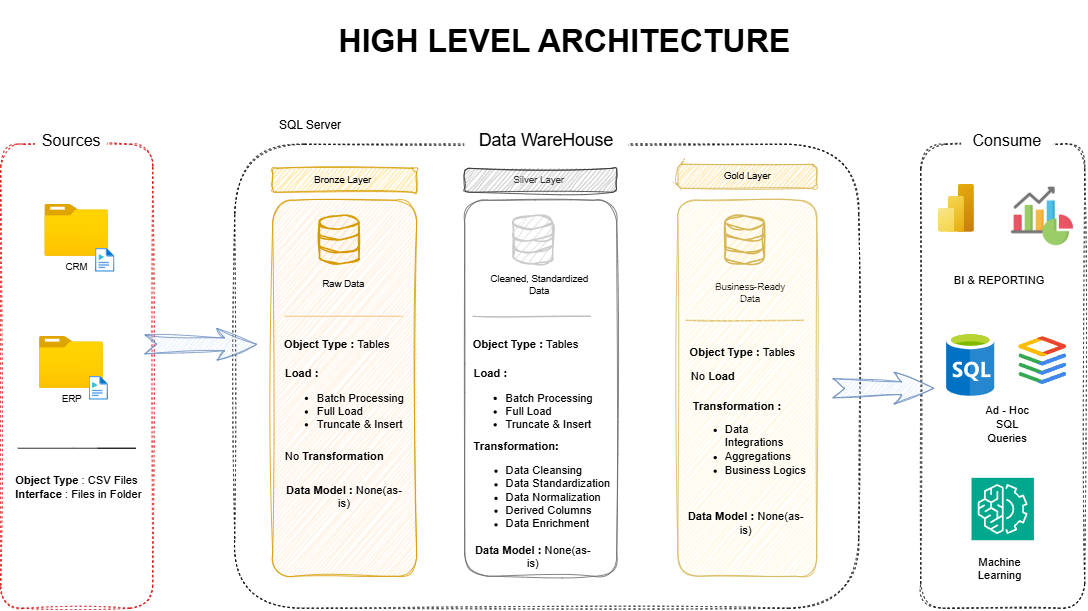

The diagram above was exported from draw.io. Its source (the exported page's mxGraphModel, read from the mxfile embedded in the PNG):
<mxGraphModel dx="1678" dy="789" grid="1" gridSize="10" guides="1" tooltips="1" connect="1" arrows="1" fold="1" page="1" pageScale="1" pageWidth="850" pageHeight="1100" math="0" shadow="0">
  <root>
    <mxCell id="0" />
    <mxCell id="1" parent="0" />
    <mxCell id="BkLXthUUgbAUDD7pFcWt-1" parent="1" style="rounded=1;whiteSpace=wrap;html=1;dashed=1;fillColor=none;strokeColor=#CC0000;sketch=1;curveFitting=1;jiggle=2;" value="" vertex="1">
      <mxGeometry height="580" width="190" x="160" y="290" as="geometry" />
    </mxCell>
    <mxCell id="BkLXthUUgbAUDD7pFcWt-2" parent="1" style="rounded=0;whiteSpace=wrap;html=1;fillColor=default;dashed=1;strokeColor=none;" value="&lt;font style=&quot;font-size: 20px;&quot;&gt;Sources&lt;/font&gt;" vertex="1">
      <mxGeometry height="30" width="90" x="203.23000000000002" y="270" as="geometry" />
    </mxCell>
    <mxCell id="BkLXthUUgbAUDD7pFcWt-4" parent="1" style="rounded=1;whiteSpace=wrap;html=1;dashed=1;fillColor=none;sketch=1;curveFitting=1;jiggle=2;" value="" vertex="1">
      <mxGeometry height="580" width="780" x="452.5" y="290" as="geometry" />
    </mxCell>
    <mxCell id="BkLXthUUgbAUDD7pFcWt-5" parent="1" style="rounded=0;whiteSpace=wrap;html=1;fillColor=default;dashed=1;strokeColor=none;" value="&lt;font style=&quot;font-size: 22px;&quot;&gt;Data WareHouse&lt;/font&gt;" vertex="1">
      <mxGeometry height="30" width="205" x="740" y="270" as="geometry" />
    </mxCell>
    <mxCell id="BkLXthUUgbAUDD7pFcWt-6" parent="1" style="rounded=1;whiteSpace=wrap;html=1;dashed=1;fillColor=none;sketch=1;curveFitting=1;jiggle=2;" value="" vertex="1">
      <mxGeometry height="580" width="205" x="1310" y="290" as="geometry" />
    </mxCell>
    <mxCell id="BkLXthUUgbAUDD7pFcWt-7" parent="1" style="rounded=0;whiteSpace=wrap;html=1;fillColor=default;dashed=1;strokeColor=none;" value="&lt;font style=&quot;font-size: 20px;&quot;&gt;Consume&lt;/font&gt;" vertex="1">
      <mxGeometry height="30" width="115" x="1361" y="270" as="geometry" />
    </mxCell>
    <mxCell id="BkLXthUUgbAUDD7pFcWt-8" parent="1" style="rounded=1;whiteSpace=wrap;html=1;fillColor=#FFD668;strokeColor=#d79b00;sketch=1;curveFitting=1;jiggle=2;" value="Bronze Layer&amp;nbsp;" vertex="1">
      <mxGeometry height="30" width="180" x="500" y="320" as="geometry" />
    </mxCell>
    <mxCell id="BkLXthUUgbAUDD7pFcWt-9" parent="1" style="rounded=1;whiteSpace=wrap;html=1;fillColor=#ffe6cc;strokeColor=#d79b00;sketch=1;curveFitting=1;jiggle=2;" value="" vertex="1">
      <mxGeometry height="470" width="180" x="500" y="360" as="geometry" />
    </mxCell>
    <mxCell id="Vk5bAccLEKppyzm2Ohtl-5" parent="1" style="image;aspect=fixed;html=1;points=[];align=center;fontSize=12;image=img/lib/azure2/general/Folder_Blank.svg;sketch=1;curveFitting=1;jiggle=2;" value="CRM" vertex="1">
      <mxGeometry height="64.92" width="80" x="215" y="365.08000000000004" as="geometry" />
    </mxCell>
    <mxCell id="Vk5bAccLEKppyzm2Ohtl-6" parent="1" style="image;aspect=fixed;html=1;points=[];align=center;fontSize=12;image=img/lib/azure2/general/Media_File.svg;sketch=1;curveFitting=1;jiggle=2;" value="" vertex="1">
      <mxGeometry height="30" width="24.37" x="278.37" y="420" as="geometry" />
    </mxCell>
    <mxCell id="Vk5bAccLEKppyzm2Ohtl-10" parent="1" style="image;aspect=fixed;html=1;points=[];align=center;fontSize=12;image=img/lib/azure2/general/Folder_Blank.svg;sketch=1;curveFitting=1;jiggle=2;" value="ERP&lt;div&gt;&lt;br&gt;&lt;/div&gt;" vertex="1">
      <mxGeometry height="64.92" width="80" x="208.23000000000002" y="530.0799999999999" as="geometry" />
    </mxCell>
    <mxCell id="Vk5bAccLEKppyzm2Ohtl-11" parent="1" style="image;aspect=fixed;html=1;points=[];align=center;fontSize=12;image=img/lib/azure2/general/Media_File.svg;sketch=1;curveFitting=1;jiggle=2;" value="" vertex="1">
      <mxGeometry height="30" width="24.38" x="270.23" y="580" as="geometry" />
    </mxCell>
    <mxCell id="Vk5bAccLEKppyzm2Ohtl-17" edge="1" parent="1" style="endArrow=none;html=1;rounded=0;" value="">
      <mxGeometry height="50" relative="1" width="50" as="geometry">
        <Array as="points">
          <mxPoint x="251.25" y="670" />
          <mxPoint x="328.75" y="670" />
        </Array>
        <mxPoint x="181.25" y="670" as="sourcePoint" />
        <mxPoint x="281.25" y="670" as="targetPoint" />
      </mxGeometry>
    </mxCell>
    <mxCell id="Vk5bAccLEKppyzm2Ohtl-18" parent="1" style="text;html=1;whiteSpace=wrap;strokeColor=none;fillColor=none;align=left;verticalAlign=middle;rounded=0;" value="&lt;div style=&quot;&quot;&gt;&lt;font style=&quot;font-size: 14px;&quot;&gt;&lt;b style=&quot;background-color: transparent; color: light-dark(rgb(0, 0, 0), rgb(255, 255, 255));&quot;&gt;Object Type&lt;/b&gt;&lt;span style=&quot;background-color: transparent; color: light-dark(rgb(0, 0, 0), rgb(255, 255, 255));&quot;&gt; : CSV Files&lt;/span&gt;&lt;/font&gt;&lt;/div&gt;&lt;div style=&quot;&quot;&gt;&lt;font style=&quot;font-size: 14px;&quot;&gt;&lt;b style=&quot;&quot;&gt;Interface &lt;/b&gt;: Files in Folder&lt;/font&gt;&lt;/div&gt;" vertex="1">
      <mxGeometry height="60" width="167.5" x="176.25" y="688" as="geometry" />
    </mxCell>
    <mxCell id="Vk5bAccLEKppyzm2Ohtl-21" parent="1" style="html=1;shadow=0;dashed=0;align=center;verticalAlign=middle;shape=mxgraph.arrows2.stylisedArrow;dy=0.6;dx=40;notch=15;feather=0.4;fillColor=#dae8fc;strokeColor=#6c8ebf;sketch=1;curveFitting=1;jiggle=2;" value="" vertex="1">
      <mxGeometry height="40" width="140" x="340" y="520.0799999999999" as="geometry" />
    </mxCell>
    <mxCell id="Vk5bAccLEKppyzm2Ohtl-22" parent="1" style="html=1;shadow=0;dashed=0;align=center;verticalAlign=middle;shape=mxgraph.arrows2.stylisedArrow;dy=0.6;dx=40;notch=15;feather=0.4;fillColor=#dae8fc;strokeColor=#6c8ebf;sketch=1;curveFitting=1;jiggle=2;" value="" vertex="1">
      <mxGeometry height="40" width="126.25" x="1200" y="575" as="geometry" />
    </mxCell>
    <mxCell id="Vk5bAccLEKppyzm2Ohtl-23" parent="1" style="image;aspect=fixed;html=1;points=[];align=center;fontSize=12;image=img/lib/azure2/analytics/Power_BI_Embedded.svg;sketch=1;curveFitting=1;jiggle=2;" value="" vertex="1">
      <mxGeometry height="60" width="45" x="1332" y="340" as="geometry" />
    </mxCell>
    <mxCell id="Vk5bAccLEKppyzm2Ohtl-25" parent="1" style="shape=image;verticalLabelPosition=bottom;labelBackgroundColor=default;verticalAlign=top;aspect=fixed;imageAspect=0;image=data:image/png,(base64 omitted: 32180 chars);sketch=1;curveFitting=1;jiggle=2;" value="" vertex="1">
      <mxGeometry height="80" width="80" x="1422" y="340" as="geometry" />
    </mxCell>
    <mxCell id="qlqxF27GYPlXdHCh530I-1" parent="1" style="html=1;verticalLabelPosition=bottom;align=center;labelBackgroundColor=#ffffff;verticalAlign=top;strokeWidth=2;strokeColor=#d79b00;shadow=0;dashed=0;shape=mxgraph.ios7.icons.data;fillColor=#ffe6cc;sketch=1;curveFitting=1;jiggle=2;" value="" vertex="1">
      <mxGeometry height="60" width="49.29" x="559" y="380" as="geometry" />
    </mxCell>
    <mxCell id="qlqxF27GYPlXdHCh530I-4" parent="1" style="text;html=1;whiteSpace=wrap;strokeColor=none;fillColor=none;align=center;verticalAlign=middle;rounded=0;" value="Raw Data" vertex="1">
      <mxGeometry height="30" width="60" x="559" y="450" as="geometry" />
    </mxCell>
    <mxCell id="qlqxF27GYPlXdHCh530I-5" parent="1" style="text;html=1;whiteSpace=wrap;strokeColor=none;fillColor=none;align=center;verticalAlign=middle;rounded=0;" value="Cleaned, Standardized Data" vertex="1">
      <mxGeometry height="30" width="147.5" x="760" y="450" as="geometry" />
    </mxCell>
    <mxCell id="qlqxF27GYPlXdHCh530I-6" parent="1" style="text;html=1;whiteSpace=wrap;strokeColor=none;fillColor=none;align=center;verticalAlign=middle;rounded=0;" value="Business-Ready Data" vertex="1">
      <mxGeometry height="30" width="115" x="1040" y="460" as="geometry" />
    </mxCell>
    <mxCell id="qlqxF27GYPlXdHCh530I-12" parent="1" style="text;html=1;whiteSpace=wrap;strokeColor=none;fillColor=none;align=center;verticalAlign=middle;rounded=0;fontSize=14;" value="&lt;b&gt;Object Type : &lt;/b&gt;Tables" vertex="1">
      <mxGeometry height="30" width="134" x="513.75" y="525" as="geometry" />
    </mxCell>
    <mxCell id="qlqxF27GYPlXdHCh530I-13" parent="1" style="text;html=1;whiteSpace=wrap;strokeColor=none;fillColor=none;align=left;verticalAlign=middle;rounded=0;fontSize=14;" value="&lt;b&gt;Load :&lt;/b&gt;&lt;div&gt;&lt;ul&gt;&lt;li&gt;Batch Processing&amp;nbsp;&lt;/li&gt;&lt;li&gt;Full Load&lt;/li&gt;&lt;li&gt;Truncate &amp;amp; Insert&lt;/li&gt;&lt;/ul&gt;&lt;/div&gt;" vertex="1">
      <mxGeometry height="30" width="160" x="513.75" y="600" as="geometry" />
    </mxCell>
    <mxCell id="d0VdGVP0f-cbp1VTWQwG-1" edge="1" parent="1" style="endArrow=none;html=1;rounded=0;strokeColor=light-dark(#FFB366,#915A1A);" value="">
      <mxGeometry relative="1" as="geometry">
        <mxPoint x="515" y="505" as="sourcePoint" />
        <mxPoint x="663" y="505" as="targetPoint" />
      </mxGeometry>
    </mxCell>
    <mxCell id="d0VdGVP0f-cbp1VTWQwG-2" edge="1" parent="1" style="endArrow=none;html=1;rounded=0;strokeColor=light-dark(#B3B3B3,#915A1A);sketch=1;curveFitting=1;jiggle=2;" value="">
      <mxGeometry relative="1" as="geometry">
        <mxPoint x="749.75" y="505" as="sourcePoint" />
        <mxPoint x="897.75" y="505" as="targetPoint" />
      </mxGeometry>
    </mxCell>
    <mxCell id="d0VdGVP0f-cbp1VTWQwG-3" edge="1" parent="1" style="endArrow=none;html=1;rounded=0;strokeColor=#d6b656;sketch=1;curveFitting=1;jiggle=2;fillColor=#fff2cc;" value="">
      <mxGeometry relative="1" as="geometry">
        <mxPoint x="1016.25" y="510" as="sourcePoint" />
        <mxPoint x="1164.25" y="510" as="targetPoint" />
      </mxGeometry>
    </mxCell>
    <mxCell id="d0VdGVP0f-cbp1VTWQwG-4" parent="1" style="text;html=1;whiteSpace=wrap;strokeColor=none;fillColor=none;align=left;verticalAlign=middle;rounded=0;fontSize=14;" value="No &lt;b&gt;Transformation&lt;/b&gt;&lt;div&gt;&lt;b&gt;&lt;br&gt;&lt;/b&gt;&lt;/div&gt;" vertex="1">
      <mxGeometry width="134" x="513.75" y="688" as="geometry" />
    </mxCell>
    <mxCell id="d0VdGVP0f-cbp1VTWQwG-6" parent="1" style="text;html=1;whiteSpace=wrap;strokeColor=none;fillColor=none;align=center;verticalAlign=middle;rounded=0;fontSize=14;" value="&lt;b&gt;Data Model : &lt;/b&gt;None(as-is)" vertex="1">
      <mxGeometry height="30" width="160" x="510" y="715" as="geometry" />
    </mxCell>
    <mxCell id="d0VdGVP0f-cbp1VTWQwG-8" parent="1" style="rounded=1;whiteSpace=wrap;html=1;fillColor=none;strokeColor=light-dark(#666666,#AB691C);sketch=1;curveFitting=1;jiggle=2;" value="" vertex="1">
      <mxGeometry height="470" width="190" x="740" y="360" as="geometry" />
    </mxCell>
    <mxCell id="d0VdGVP0f-cbp1VTWQwG-9" parent="1" style="html=1;verticalLabelPosition=bottom;align=center;labelBackgroundColor=#ffffff;verticalAlign=top;strokeWidth=2;strokeColor=light-dark(#CCCCCC,#AB691C);shadow=0;dashed=0;shape=mxgraph.ios7.icons.data;fillColor=light-dark(#E6E6E6,#915A1A);sketch=1;curveFitting=1;jiggle=2;" value="" vertex="1">
      <mxGeometry height="60" width="49.29" x="801" y="380" as="geometry" />
    </mxCell>
    <mxCell id="d0VdGVP0f-cbp1VTWQwG-10" parent="1" style="text;html=1;whiteSpace=wrap;strokeColor=none;fillColor=none;align=center;verticalAlign=middle;rounded=0;fontSize=14;" value="&lt;b&gt;Object Type : &lt;/b&gt;Tables" vertex="1">
      <mxGeometry height="30" width="134" x="750" y="525" as="geometry" />
    </mxCell>
    <mxCell id="d0VdGVP0f-cbp1VTWQwG-11" parent="1" style="text;html=1;whiteSpace=wrap;strokeColor=none;fillColor=none;align=left;verticalAlign=middle;rounded=0;fontSize=14;" value="&lt;b&gt;Load :&lt;/b&gt;&lt;div&gt;&lt;ul&gt;&lt;li&gt;Batch Processing&amp;nbsp;&lt;/li&gt;&lt;li&gt;Full Load&lt;/li&gt;&lt;li&gt;Truncate &amp;amp; Insert&lt;/li&gt;&lt;/ul&gt;&lt;/div&gt;" vertex="1">
      <mxGeometry height="30" width="160" x="750" y="600" as="geometry" />
    </mxCell>
    <mxCell id="d0VdGVP0f-cbp1VTWQwG-13" parent="1" style="text;html=1;whiteSpace=wrap;strokeColor=none;fillColor=none;align=center;verticalAlign=middle;rounded=0;fontSize=14;" value="&lt;b&gt;Data Model : &lt;/b&gt;None(as-is)" vertex="1">
      <mxGeometry height="30" width="160" x="745.65" y="790" as="geometry" />
    </mxCell>
    <mxCell id="d0VdGVP0f-cbp1VTWQwG-14" parent="1" style="rounded=1;whiteSpace=wrap;html=1;fillColor=#FFD470;strokeColor=#d6b656;sketch=1;curveFitting=1;jiggle=2;" value="Gold Layer" vertex="1">
      <mxGeometry height="30" width="173.5" x="1006.5" y="315" as="geometry" />
    </mxCell>
    <mxCell id="d0VdGVP0f-cbp1VTWQwG-15" parent="1" style="rounded=1;whiteSpace=wrap;html=1;fillColor=#fff2cc;strokeColor=#d6b656;sketch=1;curveFitting=1;jiggle=2;" value="" vertex="1">
      <mxGeometry height="470" width="173.5" x="1006.5" y="360" as="geometry" />
    </mxCell>
    <mxCell id="d0VdGVP0f-cbp1VTWQwG-16" parent="1" style="html=1;verticalLabelPosition=bottom;align=center;labelBackgroundColor=#ffffff;verticalAlign=top;strokeWidth=2;strokeColor=#d6b656;shadow=0;dashed=0;shape=mxgraph.ios7.icons.data;fillColor=#fff2cc;sketch=1;curveFitting=1;jiggle=2;" value="" vertex="1">
      <mxGeometry height="60" width="49.29" x="1065.61" y="380" as="geometry" />
    </mxCell>
    <mxCell id="d0VdGVP0f-cbp1VTWQwG-17" parent="1" style="text;html=1;whiteSpace=wrap;strokeColor=none;fillColor=none;align=center;verticalAlign=middle;rounded=0;fontSize=14;" value="&lt;b&gt;Object Type : &lt;/b&gt;Tables" vertex="1">
      <mxGeometry height="30" width="134" x="1021" y="534.81" as="geometry" />
    </mxCell>
    <mxCell id="d0VdGVP0f-cbp1VTWQwG-20" parent="1" style="text;html=1;whiteSpace=wrap;strokeColor=none;fillColor=none;align=center;verticalAlign=middle;rounded=0;fontSize=14;" value="&lt;b&gt;Data Model : &lt;/b&gt;None(as-is)" vertex="1">
      <mxGeometry height="30" width="160" x="1011.25" y="748" as="geometry" />
    </mxCell>
    <mxCell id="d0VdGVP0f-cbp1VTWQwG-21" parent="1" style="text;html=1;whiteSpace=wrap;strokeColor=none;fillColor=none;align=left;verticalAlign=middle;rounded=0;" value="&lt;b style=&quot;background-color: transparent; color: light-dark(rgb(0, 0, 0), rgb(255, 255, 255));&quot;&gt;&lt;font style=&quot;font-size: 14px;&quot;&gt;Transformation:&lt;/font&gt;&lt;/b&gt;&lt;div&gt;&lt;ul&gt;&lt;li&gt;&lt;font style=&quot;font-size: 14px;&quot;&gt;Data Cleansing&lt;/font&gt;&lt;/li&gt;&lt;li&gt;&lt;font style=&quot;font-size: 14px;&quot;&gt;Data Standardization&lt;/font&gt;&lt;/li&gt;&lt;li&gt;&lt;font style=&quot;font-size: 14px;&quot;&gt;Data Normalization&lt;/font&gt;&lt;/li&gt;&lt;li&gt;&lt;font style=&quot;font-size: 14px;&quot;&gt;Derived Columns&lt;/font&gt;&lt;/li&gt;&lt;li&gt;&lt;font style=&quot;font-size: 14px;&quot;&gt;Data Enrichment&lt;/font&gt;&lt;/li&gt;&lt;/ul&gt;&lt;/div&gt;" vertex="1">
      <mxGeometry height="30" width="180" x="750" y="707" as="geometry" />
    </mxCell>
    <mxCell id="d0VdGVP0f-cbp1VTWQwG-22" parent="1" style="text;html=1;whiteSpace=wrap;strokeColor=none;fillColor=none;align=center;verticalAlign=middle;rounded=0;" value="&lt;font style=&quot;font-size: 14px;&quot;&gt;No &lt;b&gt;Load&lt;/b&gt;&lt;/font&gt;" vertex="1">
      <mxGeometry height="30" width="60" x="1021" y="565" as="geometry" />
    </mxCell>
    <mxCell id="d0VdGVP0f-cbp1VTWQwG-23" parent="1" style="text;html=1;whiteSpace=wrap;strokeColor=none;fillColor=none;align=left;verticalAlign=middle;rounded=0;fontStyle=1" value="&lt;font style=&quot;font-size: 14px;&quot;&gt;&lt;span&gt;Transformation :&lt;/span&gt;&lt;/font&gt;&lt;div style=&quot;&quot;&gt;&lt;ul&gt;&lt;li&gt;&lt;font style=&quot;font-size: 14px;&quot;&gt;&lt;span style=&quot;font-weight: normal;&quot;&gt;Data Integrations&lt;/span&gt;&lt;/font&gt;&lt;/li&gt;&lt;li&gt;&lt;font style=&quot;font-size: 14px;&quot;&gt;&lt;span style=&quot;font-weight: normal;&quot;&gt;Aggregations&lt;/span&gt;&lt;/font&gt;&lt;/li&gt;&lt;li&gt;&lt;font style=&quot;font-size: 14px;&quot;&gt;&lt;span style=&quot;font-weight: normal;&quot;&gt;Business Logics&lt;/span&gt;&lt;/font&gt;&lt;/li&gt;&lt;/ul&gt;&lt;/div&gt;" vertex="1">
      <mxGeometry height="30" width="147.5" x="1023.75" y="648" as="geometry" />
    </mxCell>
    <mxCell id="d0VdGVP0f-cbp1VTWQwG-24" parent="1" style="image;sketch=0;aspect=fixed;html=1;points=[];align=center;fontSize=12;image=img/lib/mscae/SQL_Database_generic.svg;" value="" vertex="1">
      <mxGeometry height="80" width="60.8" x="1342" y="525" as="geometry" />
    </mxCell>
    <mxCell id="d0VdGVP0f-cbp1VTWQwG-25" parent="1" style="sketch=0;html=1;verticalAlign=top;labelPosition=center;verticalLabelPosition=bottom;align=center;fontSize=11;fontStyle=0;fontColor=#000000;aspect=fixed;pointerEvents=1;shape=mxgraph.gcp3.cloudsql;fillColor=#4285f4" value="" vertex="1">
      <mxGeometry height="59.47" width="60" x="1432" y="530.08" as="geometry" />
    </mxCell>
    <mxCell id="d0VdGVP0f-cbp1VTWQwG-26" parent="1" style="sketch=0;points=[[0,0,0],[0.25,0,0],[0.5,0,0],[0.75,0,0],[1,0,0],[0,1,0],[0.25,1,0],[0.5,1,0],[0.75,1,0],[1,1,0],[0,0.25,0],[0,0.5,0],[0,0.75,0],[1,0.25,0],[1,0.5,0],[1,0.75,0]];outlineConnect=0;fontColor=#232F3E;fillColor=#01A88D;strokeColor=#ffffff;dashed=0;verticalLabelPosition=bottom;verticalAlign=top;align=center;html=1;fontSize=12;fontStyle=0;aspect=fixed;shape=mxgraph.aws4.resourceIcon;resIcon=mxgraph.aws4.machine_learning;" value="" vertex="1">
      <mxGeometry height="78" width="78" x="1373.5" y="707" as="geometry" />
    </mxCell>
    <mxCell id="d0VdGVP0f-cbp1VTWQwG-27" parent="1" style="text;html=1;whiteSpace=wrap;strokeColor=none;fillColor=none;align=center;verticalAlign=middle;rounded=0;" value="&lt;font style=&quot;font-size: 14px;&quot;&gt;BI &amp;amp; REPORTING&lt;/font&gt;" vertex="1">
      <mxGeometry height="60" width="134" x="1342" y="430" as="geometry" />
    </mxCell>
    <mxCell id="d0VdGVP0f-cbp1VTWQwG-28" parent="1" style="text;html=1;whiteSpace=wrap;strokeColor=none;fillColor=none;align=center;verticalAlign=middle;rounded=0;fontSize=14;" value="Ad - Hoc&lt;div&gt;SQL&lt;/div&gt;&lt;div&gt;Queries&lt;/div&gt;" vertex="1">
      <mxGeometry height="40" width="147.5" x="1344.5" y="620" as="geometry" />
    </mxCell>
    <mxCell id="d0VdGVP0f-cbp1VTWQwG-29" parent="1" style="text;html=1;whiteSpace=wrap;strokeColor=none;fillColor=none;align=center;verticalAlign=middle;rounded=0;" value="&lt;font style=&quot;font-size: 14px;&quot;&gt;Machine Learning&lt;/font&gt;" vertex="1">
      <mxGeometry height="40" width="105" x="1356.5" y="800" as="geometry" />
    </mxCell>
    <mxCell id="d0VdGVP0f-cbp1VTWQwG-31" parent="1" style="rounded=1;whiteSpace=wrap;html=1;fillColor=#B0B0B0;strokeColor=#333333;fontColor=#333333;sketch=1;curveFitting=1;jiggle=2;" value="Silver Layer&amp;nbsp;" vertex="1">
      <mxGeometry height="30" width="190" x="740" y="320" as="geometry" />
    </mxCell>
    <mxCell id="d0VdGVP0f-cbp1VTWQwG-32" edge="1" parent="1" source="qlqxF27GYPlXdHCh530I-6" style="edgeStyle=orthogonalEdgeStyle;rounded=0;orthogonalLoop=1;jettySize=auto;html=1;innerLoopWaypoints=1;exitX=0.5;exitY=1;exitDx=0;exitDy=0;" target="qlqxF27GYPlXdHCh530I-6">
      <mxGeometry relative="1" as="geometry" />
    </mxCell>
    <mxCell id="Llm5uqkWy904xXRQM3N5-1" parent="1" style="text;html=1;whiteSpace=wrap;strokeColor=none;fillColor=none;align=center;verticalAlign=middle;rounded=0;" value="&lt;font style=&quot;font-size: 15px;&quot;&gt;SQL Server&lt;/font&gt;" vertex="1">
      <mxGeometry height="30" width="115" x="490" y="250" as="geometry" />
    </mxCell>
    <mxCell id="Llm5uqkWy904xXRQM3N5-2" parent="1" style="text;html=1;whiteSpace=wrap;strokeColor=none;fillColor=none;align=center;verticalAlign=middle;rounded=0;" value="&lt;font style=&quot;font-size: 40px;&quot;&gt;&lt;b&gt;HIGH LEVEL ARCHITECTURE&lt;/b&gt;&lt;/font&gt;" vertex="1">
      <mxGeometry height="100" width="709.35" x="510.65" y="110" as="geometry" />
    </mxCell>
  </root>
</mxGraphModel>